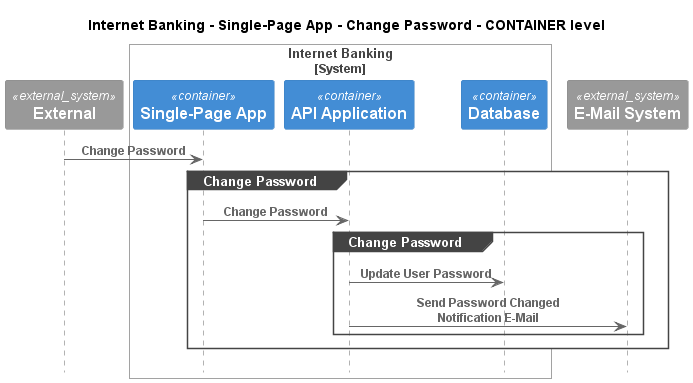

The diagram above was rendered by PlantUML. Its source (embedded in the PNG):
@startuml
!pragma layout smetana
!include ..\..\..\..\..\..\.c4s\C4_Sequence.puml

title Internet Banking - Single-Page App - Change Password - CONTAINER level

System_Ext(C4InterFlow.SoftwareSystems.ExternalSystem, "External", "")

System_Boundary(BigBankPlc.SoftwareSystems.InternetBanking, "Internet Banking")
    Container(BigBankPlc.SoftwareSystems.InternetBanking.Containers.SinglePageApp, "Single-Page App", "", "")
    Container(BigBankPlc.SoftwareSystems.InternetBanking.Containers.APIApplication, "API Application", "", "")
    ContainerDb(BigBankPlc.SoftwareSystems.InternetBanking.Containers.Database, "Database", "", "")
Boundary_End()
System_Ext(BigBankPlc.SoftwareSystems.EMailSystem, "E-Mail System", "")

Rel(C4InterFlow.SoftwareSystems.ExternalSystem, BigBankPlc.SoftwareSystems.InternetBanking.Containers.SinglePageApp, "Change Password")
group Change Password
Rel(BigBankPlc.SoftwareSystems.InternetBanking.Containers.SinglePageApp, BigBankPlc.SoftwareSystems.InternetBanking.Containers.APIApplication, "Change Password")
group Change Password
Rel(BigBankPlc.SoftwareSystems.InternetBanking.Containers.APIApplication, BigBankPlc.SoftwareSystems.InternetBanking.Containers.Database, "Update User Password")
Rel(BigBankPlc.SoftwareSystems.InternetBanking.Containers.APIApplication, BigBankPlc.SoftwareSystems.EMailSystem, "Send Password Changed Notification E-Mail")
end
end


@enduml